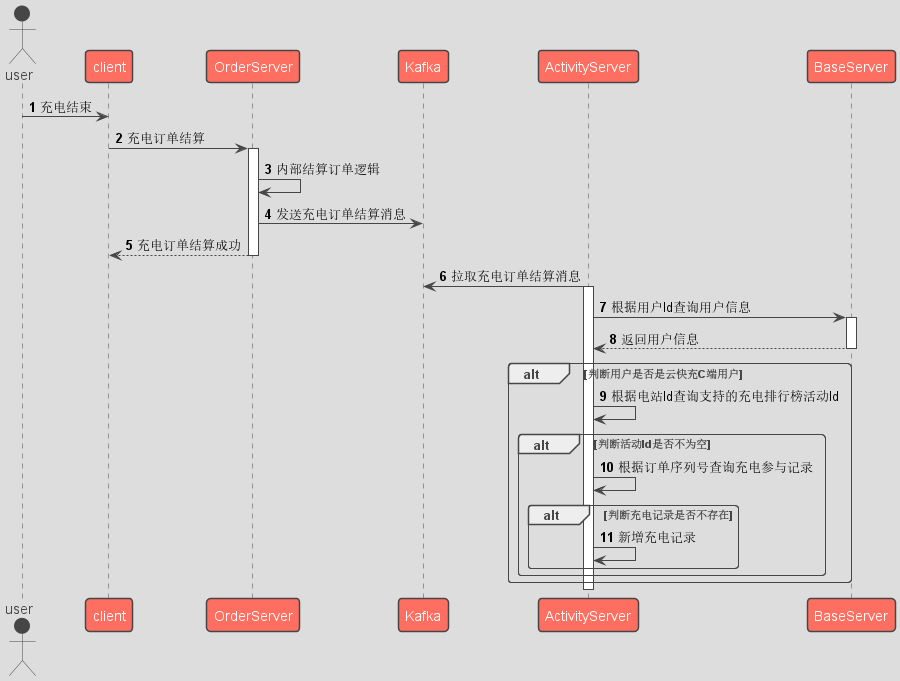

The diagram above was rendered by PlantUML. Its source (embedded in the PNG):
@startuml
'https://plantuml.com/sequence-diagram

!theme toy
autonumber

actor user
user -> client:充电结束
client -> OrderServer:充电订单结算
activate OrderServer
OrderServer -> OrderServer:内部结算订单逻辑
OrderServer -> Kafka:发送充电订单结算消息
OrderServer --> client:充电订单结算成功
deactivate OrderServer

ActivityServer -> Kafka:拉取充电订单结算消息
activate ActivityServer
ActivityServer -> BaseServer:根据用户Id查询用户信息
activate BaseServer
BaseServer --> ActivityServer:返回用户信息
deactivate BaseServer
alt 判断用户是否是云快充C端用户
    ActivityServer -> ActivityServer:根据电站Id查询支持的充电排行榜活动Id
    alt 判断活动Id是否不为空
        ActivityServer -> ActivityServer:根据订单序列号查询充电参与记录
        alt 判断充电记录是否不存在
            ActivityServer -> ActivityServer:新增充电记录
        end
    end
end
deactivate ActivityServer
@enduml